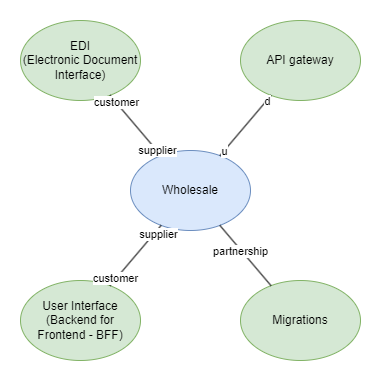

The diagram above was exported from draw.io. Its source (the exported page's mxGraphModel, read from the mxfile embedded in the PNG):
<mxGraphModel dx="1406" dy="946" grid="1" gridSize="10" guides="1" tooltips="1" connect="1" arrows="1" fold="1" page="1" pageScale="1" pageWidth="850" pageHeight="1100" background="#ffffff" math="0" shadow="0">
  <root>
    <mxCell id="0" />
    <mxCell id="1" parent="0" />
    <mxCell id="LtwkO79hvZYZEvcs8XI_-1" value="EDI&lt;br&gt;(Electronic Document Interface)" style="ellipse;whiteSpace=wrap;html=1;fillColor=#d5e8d4;strokeColor=#82b366;" parent="1" vertex="1">
      <mxGeometry x="60" y="130" width="120" height="80" as="geometry" />
    </mxCell>
    <mxCell id="LtwkO79hvZYZEvcs8XI_-2" value="API gateway" style="ellipse;whiteSpace=wrap;html=1;fillColor=#d5e8d4;strokeColor=#82b366;" parent="1" vertex="1">
      <mxGeometry x="280" y="130" width="120" height="80" as="geometry" />
    </mxCell>
    <mxCell id="LtwkO79hvZYZEvcs8XI_-3" value="Wholesale" style="ellipse;whiteSpace=wrap;html=1;fillColor=#dae8fc;strokeColor=#6c8ebf;" parent="1" vertex="1">
      <mxGeometry x="170" y="260" width="120" height="80" as="geometry" />
    </mxCell>
    <mxCell id="LtwkO79hvZYZEvcs8XI_-14" value="" style="endArrow=none;html=1;rounded=0;endFill=0;" parent="1" source="LtwkO79hvZYZEvcs8XI_-2" target="LtwkO79hvZYZEvcs8XI_-3" edge="1">
      <mxGeometry width="50" height="50" relative="1" as="geometry">
        <mxPoint x="81" y="474" as="sourcePoint" />
        <mxPoint x="218.39490069705653" y="378.82140957298907" as="targetPoint" />
      </mxGeometry>
    </mxCell>
    <mxCell id="-6OALCajqfP2Z9CVXQTQ-5" value="u" style="edgeLabel;html=1;align=center;verticalAlign=middle;resizable=0;points=[];" parent="LtwkO79hvZYZEvcs8XI_-14" vertex="1" connectable="0">
      <mxGeometry x="0.8263" y="-1" relative="1" as="geometry">
        <mxPoint y="1" as="offset" />
      </mxGeometry>
    </mxCell>
    <mxCell id="-6OALCajqfP2Z9CVXQTQ-6" value="d" style="edgeLabel;html=1;align=center;verticalAlign=middle;resizable=0;points=[];" parent="LtwkO79hvZYZEvcs8XI_-14" vertex="1" connectable="0">
      <mxGeometry x="-0.8165" y="1" relative="1" as="geometry">
        <mxPoint as="offset" />
      </mxGeometry>
    </mxCell>
    <mxCell id="LtwkO79hvZYZEvcs8XI_-15" value="" style="endArrow=none;html=1;rounded=0;endFill=0;" parent="1" source="LtwkO79hvZYZEvcs8XI_-3" target="LtwkO79hvZYZEvcs8XI_-1" edge="1">
      <mxGeometry width="50" height="50" relative="1" as="geometry">
        <mxPoint x="228.39490069705653" y="388.82140957298907" as="sourcePoint" />
        <mxPoint x="91" y="484" as="targetPoint" />
      </mxGeometry>
    </mxCell>
    <mxCell id="-6OALCajqfP2Z9CVXQTQ-3" value="supplier" style="edgeLabel;html=1;align=center;verticalAlign=middle;resizable=0;points=[];" parent="LtwkO79hvZYZEvcs8XI_-15" vertex="1" connectable="0">
      <mxGeometry x="-0.8188" relative="1" as="geometry">
        <mxPoint as="offset" />
      </mxGeometry>
    </mxCell>
    <mxCell id="-6OALCajqfP2Z9CVXQTQ-4" value="customer" style="edgeLabel;html=1;align=center;verticalAlign=middle;resizable=0;points=[];" parent="LtwkO79hvZYZEvcs8XI_-15" vertex="1" connectable="0">
      <mxGeometry x="0.7653" relative="1" as="geometry">
        <mxPoint as="offset" />
      </mxGeometry>
    </mxCell>
    <mxCell id="LtwkO79hvZYZEvcs8XI_-17" value="Migrations" style="ellipse;whiteSpace=wrap;html=1;fillColor=#d5e8d4;strokeColor=#82b366;" parent="1" vertex="1">
      <mxGeometry x="280" y="390" width="120" height="80" as="geometry" />
    </mxCell>
    <mxCell id="LtwkO79hvZYZEvcs8XI_-18" value="" style="endArrow=none;html=1;rounded=0;endFill=0;" parent="1" source="LtwkO79hvZYZEvcs8XI_-3" target="LtwkO79hvZYZEvcs8XI_-17" edge="1">
      <mxGeometry width="50" height="50" relative="1" as="geometry">
        <mxPoint x="188.39490069705653" y="348.82140957298907" as="sourcePoint" />
        <mxPoint x="51" y="444" as="targetPoint" />
      </mxGeometry>
    </mxCell>
    <mxCell id="-6OALCajqfP2Z9CVXQTQ-7" value="partnership" style="edgeLabel;html=1;align=center;verticalAlign=middle;resizable=0;points=[];" parent="LtwkO79hvZYZEvcs8XI_-18" vertex="1" connectable="0">
      <mxGeometry x="-0.1649" y="-1" relative="1" as="geometry">
        <mxPoint as="offset" />
      </mxGeometry>
    </mxCell>
    <mxCell id="LtwkO79hvZYZEvcs8XI_-19" value="User Interface&lt;br&gt;(Backend for Frontend - BFF)" style="ellipse;whiteSpace=wrap;html=1;fillColor=#d5e8d4;strokeColor=#82b366;" parent="1" vertex="1">
      <mxGeometry x="60" y="390" width="120" height="80" as="geometry" />
    </mxCell>
    <mxCell id="LtwkO79hvZYZEvcs8XI_-20" value="" style="endArrow=none;html=1;rounded=0;startArrow=none;startFill=0;endFill=0;" parent="1" source="LtwkO79hvZYZEvcs8XI_-3" target="LtwkO79hvZYZEvcs8XI_-19" edge="1">
      <mxGeometry width="50" height="50" relative="1" as="geometry">
        <mxPoint x="188.39490069705653" y="348.82140957298907" as="sourcePoint" />
        <mxPoint x="51" y="444" as="targetPoint" />
      </mxGeometry>
    </mxCell>
    <mxCell id="-6OALCajqfP2Z9CVXQTQ-8" value="supplier" style="edgeLabel;html=1;align=center;verticalAlign=middle;resizable=0;points=[];" parent="LtwkO79hvZYZEvcs8XI_-20" vertex="1" connectable="0">
      <mxGeometry x="-0.7836" y="3" relative="1" as="geometry">
        <mxPoint as="offset" />
      </mxGeometry>
    </mxCell>
    <mxCell id="-6OALCajqfP2Z9CVXQTQ-9" value="customer" style="edgeLabel;html=1;align=center;verticalAlign=middle;resizable=0;points=[];" parent="LtwkO79hvZYZEvcs8XI_-20" vertex="1" connectable="0">
      <mxGeometry x="0.7773" y="-1" relative="1" as="geometry">
        <mxPoint as="offset" />
      </mxGeometry>
    </mxCell>
  </root>
</mxGraphModel>